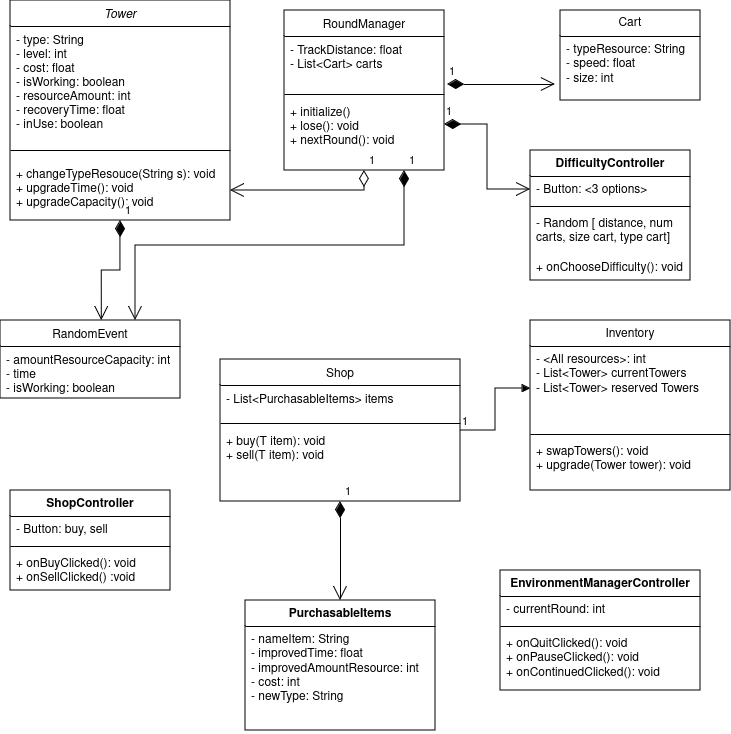

The diagram above was exported from draw.io. Its source (the exported page's mxGraphModel, read from the mxfile embedded in the PNG):
<mxGraphModel dx="1434" dy="793" grid="1" gridSize="10" guides="1" tooltips="1" connect="1" arrows="1" fold="1" page="1" pageScale="1" pageWidth="827" pageHeight="1169" math="0" shadow="0">
  <root>
    <mxCell id="WIyWlLk6GJQsqaUBKTNV-0" />
    <mxCell id="WIyWlLk6GJQsqaUBKTNV-1" parent="WIyWlLk6GJQsqaUBKTNV-0" />
    <mxCell id="zkfFHV4jXpPFQw0GAbJ--0" value="Tower" style="swimlane;fontStyle=2;align=center;verticalAlign=top;childLayout=stackLayout;horizontal=1;startSize=26;horizontalStack=0;resizeParent=1;resizeLast=0;collapsible=1;marginBottom=0;rounded=0;shadow=0;strokeWidth=1;" parent="WIyWlLk6GJQsqaUBKTNV-1" vertex="1">
      <mxGeometry x="60" y="110" width="220" height="220" as="geometry">
        <mxRectangle x="220" y="120" width="160" height="26" as="alternateBounds" />
      </mxGeometry>
    </mxCell>
    <mxCell id="zkfFHV4jXpPFQw0GAbJ--1" value="- type: String&#10;- level: int&#10;- cost: float&#10;- isWorking: boolean&#10;- resourceAmount: int&#10;- recoveryTime: float&#10;- inUse: boolean&#10;&#10;" style="text;align=left;verticalAlign=top;spacingLeft=4;spacingRight=4;overflow=hidden;rotatable=0;points=[[0,0.5],[1,0.5]];portConstraint=eastwest;" parent="zkfFHV4jXpPFQw0GAbJ--0" vertex="1">
      <mxGeometry y="26" width="220" height="114" as="geometry" />
    </mxCell>
    <mxCell id="zkfFHV4jXpPFQw0GAbJ--4" value="" style="line;html=1;strokeWidth=1;align=left;verticalAlign=middle;spacingTop=-1;spacingLeft=3;spacingRight=3;rotatable=0;labelPosition=right;points=[];portConstraint=eastwest;" parent="zkfFHV4jXpPFQw0GAbJ--0" vertex="1">
      <mxGeometry y="140" width="220" height="20" as="geometry" />
    </mxCell>
    <mxCell id="zkfFHV4jXpPFQw0GAbJ--5" value="+ changeTypeResouce(String s): void&#10;+ upgradeTime(): void&#10;+ upgradeCapacity(): void&#10;" style="text;align=left;verticalAlign=top;spacingLeft=4;spacingRight=4;overflow=hidden;rotatable=0;points=[[0,0.5],[1,0.5]];portConstraint=eastwest;" parent="zkfFHV4jXpPFQw0GAbJ--0" vertex="1">
      <mxGeometry y="160" width="220" height="60" as="geometry" />
    </mxCell>
    <mxCell id="zkfFHV4jXpPFQw0GAbJ--6" value="Shop" style="swimlane;fontStyle=0;align=center;verticalAlign=top;childLayout=stackLayout;horizontal=1;startSize=26;horizontalStack=0;resizeParent=1;resizeLast=0;collapsible=1;marginBottom=0;rounded=0;shadow=0;strokeWidth=1;" parent="WIyWlLk6GJQsqaUBKTNV-1" vertex="1">
      <mxGeometry x="270" y="469" width="240" height="142" as="geometry">
        <mxRectangle x="130" y="380" width="160" height="26" as="alternateBounds" />
      </mxGeometry>
    </mxCell>
    <mxCell id="zkfFHV4jXpPFQw0GAbJ--8" value="- List&lt;PurchasableItems&gt; items&#10;&#10;" style="text;align=left;verticalAlign=top;spacingLeft=4;spacingRight=4;overflow=hidden;rotatable=0;points=[[0,0.5],[1,0.5]];portConstraint=eastwest;rounded=0;shadow=0;html=0;" parent="zkfFHV4jXpPFQw0GAbJ--6" vertex="1">
      <mxGeometry y="26" width="240" height="34" as="geometry" />
    </mxCell>
    <mxCell id="zkfFHV4jXpPFQw0GAbJ--9" value="" style="line;html=1;strokeWidth=1;align=left;verticalAlign=middle;spacingTop=-1;spacingLeft=3;spacingRight=3;rotatable=0;labelPosition=right;points=[];portConstraint=eastwest;" parent="zkfFHV4jXpPFQw0GAbJ--6" vertex="1">
      <mxGeometry y="60" width="240" height="8" as="geometry" />
    </mxCell>
    <mxCell id="zkfFHV4jXpPFQw0GAbJ--11" value="+ buy(T item): void&#10;+ sell(T item): void&#10;" style="text;align=left;verticalAlign=top;spacingLeft=4;spacingRight=4;overflow=hidden;rotatable=0;points=[[0,0.5],[1,0.5]];portConstraint=eastwest;" parent="zkfFHV4jXpPFQw0GAbJ--6" vertex="1">
      <mxGeometry y="68" width="240" height="44" as="geometry" />
    </mxCell>
    <mxCell id="zkfFHV4jXpPFQw0GAbJ--13" value="RandomEvent" style="swimlane;fontStyle=0;align=center;verticalAlign=top;childLayout=stackLayout;horizontal=1;startSize=26;horizontalStack=0;resizeParent=1;resizeLast=0;collapsible=1;marginBottom=0;rounded=0;shadow=0;strokeWidth=1;" parent="WIyWlLk6GJQsqaUBKTNV-1" vertex="1">
      <mxGeometry x="50" y="430" width="180" height="78" as="geometry">
        <mxRectangle x="340" y="380" width="170" height="26" as="alternateBounds" />
      </mxGeometry>
    </mxCell>
    <mxCell id="zkfFHV4jXpPFQw0GAbJ--14" value="- amountResourceCapacity: int&#10;- time&#10;- isWorking: boolean&#10;" style="text;align=left;verticalAlign=top;spacingLeft=4;spacingRight=4;overflow=hidden;rotatable=0;points=[[0,0.5],[1,0.5]];portConstraint=eastwest;" parent="zkfFHV4jXpPFQw0GAbJ--13" vertex="1">
      <mxGeometry y="26" width="180" height="44" as="geometry" />
    </mxCell>
    <mxCell id="zkfFHV4jXpPFQw0GAbJ--17" value="RoundManager" style="swimlane;fontStyle=0;align=center;verticalAlign=top;childLayout=stackLayout;horizontal=1;startSize=26;horizontalStack=0;resizeParent=1;resizeLast=0;collapsible=1;marginBottom=0;rounded=0;shadow=0;strokeWidth=1;" parent="WIyWlLk6GJQsqaUBKTNV-1" vertex="1">
      <mxGeometry x="334" y="120" width="160" height="160" as="geometry">
        <mxRectangle x="550" y="140" width="160" height="26" as="alternateBounds" />
      </mxGeometry>
    </mxCell>
    <mxCell id="zkfFHV4jXpPFQw0GAbJ--18" value="- TrackDistance: float&#10;- List&lt;Cart&gt; carts&#10;" style="text;align=left;verticalAlign=top;spacingLeft=4;spacingRight=4;overflow=hidden;rotatable=0;points=[[0,0.5],[1,0.5]];portConstraint=eastwest;" parent="zkfFHV4jXpPFQw0GAbJ--17" vertex="1">
      <mxGeometry y="26" width="160" height="54" as="geometry" />
    </mxCell>
    <mxCell id="zkfFHV4jXpPFQw0GAbJ--23" value="" style="line;html=1;strokeWidth=1;align=left;verticalAlign=middle;spacingTop=-1;spacingLeft=3;spacingRight=3;rotatable=0;labelPosition=right;points=[];portConstraint=eastwest;" parent="zkfFHV4jXpPFQw0GAbJ--17" vertex="1">
      <mxGeometry y="80" width="160" height="8" as="geometry" />
    </mxCell>
    <mxCell id="zkfFHV4jXpPFQw0GAbJ--24" value="+ initialize()&#10;+ lose(): void&#10;+ nextRound(): void&#10;" style="text;align=left;verticalAlign=top;spacingLeft=4;spacingRight=4;overflow=hidden;rotatable=0;points=[[0,0.5],[1,0.5]];portConstraint=eastwest;" parent="zkfFHV4jXpPFQw0GAbJ--17" vertex="1">
      <mxGeometry y="88" width="160" height="52" as="geometry" />
    </mxCell>
    <mxCell id="IwoF1gLPciheHq3aRHgf-3" value="1" style="endArrow=open;html=1;endSize=12;startArrow=diamondThin;startSize=14;startFill=0;edgeStyle=orthogonalEdgeStyle;align=left;verticalAlign=bottom;rounded=0;exitX=0.5;exitY=1;exitDx=0;exitDy=0;" parent="WIyWlLk6GJQsqaUBKTNV-1" source="zkfFHV4jXpPFQw0GAbJ--17" target="zkfFHV4jXpPFQw0GAbJ--5" edge="1">
      <mxGeometry x="-1" y="3" relative="1" as="geometry">
        <mxPoint x="330" y="360" as="sourcePoint" />
        <mxPoint x="490" y="360" as="targetPoint" />
      </mxGeometry>
    </mxCell>
    <mxCell id="IwoF1gLPciheHq3aRHgf-8" value="1" style="endArrow=open;html=1;endSize=12;startArrow=diamondThin;startSize=14;startFill=1;edgeStyle=orthogonalEdgeStyle;align=left;verticalAlign=bottom;rounded=0;entryX=0.563;entryY=0;entryDx=0;entryDy=0;exitX=0.5;exitY=1;exitDx=0;exitDy=0;entryPerimeter=0;" parent="WIyWlLk6GJQsqaUBKTNV-1" source="zkfFHV4jXpPFQw0GAbJ--0" target="zkfFHV4jXpPFQw0GAbJ--13" edge="1">
      <mxGeometry x="-1" y="3" relative="1" as="geometry">
        <mxPoint x="220" y="348" as="sourcePoint" />
        <mxPoint x="170" y="430" as="targetPoint" />
      </mxGeometry>
    </mxCell>
    <mxCell id="IwoF1gLPciheHq3aRHgf-9" value="1" style="endArrow=open;html=1;endSize=12;startArrow=diamondThin;startSize=14;startFill=1;edgeStyle=orthogonalEdgeStyle;align=left;verticalAlign=bottom;rounded=0;entryX=0;entryY=0.5;entryDx=0;entryDy=0;exitX=1;exitY=0.5;exitDx=0;exitDy=0;" parent="WIyWlLk6GJQsqaUBKTNV-1" source="zkfFHV4jXpPFQw0GAbJ--24" target="IwoF1gLPciheHq3aRHgf-28" edge="1">
      <mxGeometry x="-1" y="3" relative="1" as="geometry">
        <mxPoint x="330" y="360" as="sourcePoint" />
        <mxPoint x="550" y="330" as="targetPoint" />
      </mxGeometry>
    </mxCell>
    <mxCell id="IwoF1gLPciheHq3aRHgf-14" value="Inventory" style="swimlane;fontStyle=0;align=center;verticalAlign=top;childLayout=stackLayout;horizontal=1;startSize=26;horizontalStack=0;resizeParent=1;resizeParentMax=0;resizeLast=0;collapsible=1;marginBottom=0;whiteSpace=wrap;html=1;" parent="WIyWlLk6GJQsqaUBKTNV-1" vertex="1">
      <mxGeometry x="580" y="430" width="200" height="170" as="geometry" />
    </mxCell>
    <mxCell id="IwoF1gLPciheHq3aRHgf-15" value="&lt;div&gt;- &amp;lt;All resources&amp;gt;: int&lt;/div&gt;&lt;div&gt;- List&amp;lt;Tower&amp;gt; currentTowers&lt;/div&gt;&lt;div&gt;- List&amp;lt;Tower&amp;gt; reserved Towers&lt;br&gt;&lt;/div&gt;" style="text;strokeColor=none;fillColor=none;align=left;verticalAlign=top;spacingLeft=4;spacingRight=4;overflow=hidden;rotatable=0;points=[[0,0.5],[1,0.5]];portConstraint=eastwest;whiteSpace=wrap;html=1;" parent="IwoF1gLPciheHq3aRHgf-14" vertex="1">
      <mxGeometry y="26" width="200" height="84" as="geometry" />
    </mxCell>
    <mxCell id="IwoF1gLPciheHq3aRHgf-16" value="" style="line;strokeWidth=1;fillColor=none;align=left;verticalAlign=middle;spacingTop=-1;spacingLeft=3;spacingRight=3;rotatable=0;labelPosition=right;points=[];portConstraint=eastwest;strokeColor=inherit;" parent="IwoF1gLPciheHq3aRHgf-14" vertex="1">
      <mxGeometry y="110" width="200" height="8" as="geometry" />
    </mxCell>
    <mxCell id="IwoF1gLPciheHq3aRHgf-17" value="&lt;div&gt;+ swapTowers(): void&lt;/div&gt;&lt;div&gt;+ upgrade(Tower tower): void&lt;br&gt;&lt;/div&gt;" style="text;strokeColor=none;fillColor=none;align=left;verticalAlign=top;spacingLeft=4;spacingRight=4;overflow=hidden;rotatable=0;points=[[0,0.5],[1,0.5]];portConstraint=eastwest;whiteSpace=wrap;html=1;" parent="IwoF1gLPciheHq3aRHgf-14" vertex="1">
      <mxGeometry y="118" width="200" height="52" as="geometry" />
    </mxCell>
    <mxCell id="IwoF1gLPciheHq3aRHgf-18" value="" style="endArrow=block;endFill=1;html=1;edgeStyle=orthogonalEdgeStyle;align=left;verticalAlign=top;rounded=0;exitX=1;exitY=0.5;exitDx=0;exitDy=0;" parent="WIyWlLk6GJQsqaUBKTNV-1" source="zkfFHV4jXpPFQw0GAbJ--6" target="IwoF1gLPciheHq3aRHgf-15" edge="1">
      <mxGeometry x="-1" relative="1" as="geometry">
        <mxPoint x="470" y="640" as="sourcePoint" />
        <mxPoint x="630" y="640" as="targetPoint" />
      </mxGeometry>
    </mxCell>
    <mxCell id="IwoF1gLPciheHq3aRHgf-19" value="1" style="edgeLabel;resizable=0;html=1;align=left;verticalAlign=bottom;" parent="IwoF1gLPciheHq3aRHgf-18" connectable="0" vertex="1">
      <mxGeometry x="-1" relative="1" as="geometry" />
    </mxCell>
    <mxCell id="IwoF1gLPciheHq3aRHgf-24" value="1" style="endArrow=open;html=1;endSize=12;startArrow=diamondThin;startSize=14;startFill=1;edgeStyle=orthogonalEdgeStyle;align=left;verticalAlign=bottom;rounded=0;entryX=0.75;entryY=0;entryDx=0;entryDy=0;exitX=0.75;exitY=1;exitDx=0;exitDy=0;" parent="WIyWlLk6GJQsqaUBKTNV-1" source="zkfFHV4jXpPFQw0GAbJ--17" target="zkfFHV4jXpPFQw0GAbJ--13" edge="1">
      <mxGeometry x="-1" y="3" relative="1" as="geometry">
        <mxPoint x="350" y="340" as="sourcePoint" />
        <mxPoint x="350" y="420" as="targetPoint" />
      </mxGeometry>
    </mxCell>
    <mxCell id="IwoF1gLPciheHq3aRHgf-27" value="DifficultyController" style="swimlane;fontStyle=1;align=center;verticalAlign=top;childLayout=stackLayout;horizontal=1;startSize=26;horizontalStack=0;resizeParent=1;resizeParentMax=0;resizeLast=0;collapsible=1;marginBottom=0;whiteSpace=wrap;html=1;" parent="WIyWlLk6GJQsqaUBKTNV-1" vertex="1">
      <mxGeometry x="580" y="260" width="160" height="130" as="geometry" />
    </mxCell>
    <mxCell id="IwoF1gLPciheHq3aRHgf-28" value="- Button: &amp;lt;3 options&amp;gt;" style="text;strokeColor=none;fillColor=none;align=left;verticalAlign=top;spacingLeft=4;spacingRight=4;overflow=hidden;rotatable=0;points=[[0,0.5],[1,0.5]];portConstraint=eastwest;whiteSpace=wrap;html=1;" parent="IwoF1gLPciheHq3aRHgf-27" vertex="1">
      <mxGeometry y="26" width="160" height="26" as="geometry" />
    </mxCell>
    <mxCell id="IwoF1gLPciheHq3aRHgf-29" value="" style="line;strokeWidth=1;fillColor=none;align=left;verticalAlign=middle;spacingTop=-1;spacingLeft=3;spacingRight=3;rotatable=0;labelPosition=right;points=[];portConstraint=eastwest;strokeColor=inherit;" parent="IwoF1gLPciheHq3aRHgf-27" vertex="1">
      <mxGeometry y="52" width="160" height="8" as="geometry" />
    </mxCell>
    <mxCell id="IwoF1gLPciheHq3aRHgf-5" value="- Random [ distance, num carts, size cart, type cart]" style="text;strokeColor=none;fillColor=none;align=left;verticalAlign=top;spacingLeft=4;spacingRight=4;overflow=hidden;rotatable=0;points=[[0,0.5],[1,0.5]];portConstraint=eastwest;whiteSpace=wrap;html=1;" parent="IwoF1gLPciheHq3aRHgf-27" vertex="1">
      <mxGeometry y="60" width="160" height="44" as="geometry" />
    </mxCell>
    <mxCell id="IwoF1gLPciheHq3aRHgf-30" value="+ onChooseDifficulty(): void" style="text;strokeColor=none;fillColor=none;align=left;verticalAlign=top;spacingLeft=4;spacingRight=4;overflow=hidden;rotatable=0;points=[[0,0.5],[1,0.5]];portConstraint=eastwest;whiteSpace=wrap;html=1;" parent="IwoF1gLPciheHq3aRHgf-27" vertex="1">
      <mxGeometry y="104" width="160" height="26" as="geometry" />
    </mxCell>
    <mxCell id="IwoF1gLPciheHq3aRHgf-31" value="EnvironmentManagerController" style="swimlane;fontStyle=1;align=center;verticalAlign=top;childLayout=stackLayout;horizontal=1;startSize=26;horizontalStack=0;resizeParent=1;resizeParentMax=0;resizeLast=0;collapsible=1;marginBottom=0;whiteSpace=wrap;html=1;" parent="WIyWlLk6GJQsqaUBKTNV-1" vertex="1">
      <mxGeometry x="550" y="680" width="200" height="120" as="geometry" />
    </mxCell>
    <mxCell id="IwoF1gLPciheHq3aRHgf-32" value="- currentRound: int" style="text;strokeColor=none;fillColor=none;align=left;verticalAlign=top;spacingLeft=4;spacingRight=4;overflow=hidden;rotatable=0;points=[[0,0.5],[1,0.5]];portConstraint=eastwest;whiteSpace=wrap;html=1;" parent="IwoF1gLPciheHq3aRHgf-31" vertex="1">
      <mxGeometry y="26" width="200" height="26" as="geometry" />
    </mxCell>
    <mxCell id="IwoF1gLPciheHq3aRHgf-33" value="" style="line;strokeWidth=1;fillColor=none;align=left;verticalAlign=middle;spacingTop=-1;spacingLeft=3;spacingRight=3;rotatable=0;labelPosition=right;points=[];portConstraint=eastwest;strokeColor=inherit;" parent="IwoF1gLPciheHq3aRHgf-31" vertex="1">
      <mxGeometry y="52" width="200" height="8" as="geometry" />
    </mxCell>
    <mxCell id="IwoF1gLPciheHq3aRHgf-34" value="&lt;div&gt;+ onQuitClicked(): void&lt;br&gt;&lt;/div&gt;&lt;div&gt;+ onPauseClicked(): void&lt;/div&gt;&lt;div&gt;+ onContinuedClicked(): void&lt;br&gt;&lt;/div&gt;" style="text;strokeColor=none;fillColor=none;align=left;verticalAlign=top;spacingLeft=4;spacingRight=4;overflow=hidden;rotatable=0;points=[[0,0.5],[1,0.5]];portConstraint=eastwest;whiteSpace=wrap;html=1;" parent="IwoF1gLPciheHq3aRHgf-31" vertex="1">
      <mxGeometry y="60" width="200" height="60" as="geometry" />
    </mxCell>
    <mxCell id="IwoF1gLPciheHq3aRHgf-35" value="ShopController" style="swimlane;fontStyle=1;align=center;verticalAlign=top;childLayout=stackLayout;horizontal=1;startSize=26;horizontalStack=0;resizeParent=1;resizeParentMax=0;resizeLast=0;collapsible=1;marginBottom=0;whiteSpace=wrap;html=1;" parent="WIyWlLk6GJQsqaUBKTNV-1" vertex="1">
      <mxGeometry x="60" y="600" width="160" height="100" as="geometry" />
    </mxCell>
    <mxCell id="IwoF1gLPciheHq3aRHgf-36" value="- Button: buy, sell" style="text;strokeColor=none;fillColor=none;align=left;verticalAlign=top;spacingLeft=4;spacingRight=4;overflow=hidden;rotatable=0;points=[[0,0.5],[1,0.5]];portConstraint=eastwest;whiteSpace=wrap;html=1;" parent="IwoF1gLPciheHq3aRHgf-35" vertex="1">
      <mxGeometry y="26" width="160" height="26" as="geometry" />
    </mxCell>
    <mxCell id="IwoF1gLPciheHq3aRHgf-37" value="" style="line;strokeWidth=1;fillColor=none;align=left;verticalAlign=middle;spacingTop=-1;spacingLeft=3;spacingRight=3;rotatable=0;labelPosition=right;points=[];portConstraint=eastwest;strokeColor=inherit;" parent="IwoF1gLPciheHq3aRHgf-35" vertex="1">
      <mxGeometry y="52" width="160" height="8" as="geometry" />
    </mxCell>
    <mxCell id="IwoF1gLPciheHq3aRHgf-38" value="&lt;div&gt;+ onBuyClicked(): void&lt;/div&gt;&lt;div&gt;+ onSellClicked() :void&lt;br&gt;&lt;/div&gt;" style="text;strokeColor=none;fillColor=none;align=left;verticalAlign=top;spacingLeft=4;spacingRight=4;overflow=hidden;rotatable=0;points=[[0,0.5],[1,0.5]];portConstraint=eastwest;whiteSpace=wrap;html=1;" parent="IwoF1gLPciheHq3aRHgf-35" vertex="1">
      <mxGeometry y="60" width="160" height="40" as="geometry" />
    </mxCell>
    <mxCell id="IwoF1gLPciheHq3aRHgf-39" value="Cart" style="swimlane;fontStyle=0;childLayout=stackLayout;horizontal=1;startSize=26;fillColor=none;horizontalStack=0;resizeParent=1;resizeParentMax=0;resizeLast=0;collapsible=1;marginBottom=0;whiteSpace=wrap;html=1;" parent="WIyWlLk6GJQsqaUBKTNV-1" vertex="1">
      <mxGeometry x="610" y="120" width="140" height="90" as="geometry" />
    </mxCell>
    <mxCell id="IwoF1gLPciheHq3aRHgf-40" value="&lt;div&gt;- typeResource: String&lt;/div&gt;&lt;div&gt;- speed: float&lt;/div&gt;&lt;div&gt;- size: int&lt;br&gt;&lt;/div&gt;" style="text;strokeColor=none;fillColor=none;align=left;verticalAlign=top;spacingLeft=4;spacingRight=4;overflow=hidden;rotatable=0;points=[[0,0.5],[1,0.5]];portConstraint=eastwest;whiteSpace=wrap;html=1;" parent="IwoF1gLPciheHq3aRHgf-39" vertex="1">
      <mxGeometry y="26" width="140" height="64" as="geometry" />
    </mxCell>
    <mxCell id="IwoF1gLPciheHq3aRHgf-43" value="1" style="endArrow=open;html=1;endSize=12;startArrow=diamondThin;startSize=14;startFill=1;edgeStyle=orthogonalEdgeStyle;align=left;verticalAlign=bottom;rounded=0;entryX=-0.036;entryY=0.75;entryDx=0;entryDy=0;exitX=1.019;exitY=0.889;exitDx=0;exitDy=0;exitPerimeter=0;entryPerimeter=0;" parent="WIyWlLk6GJQsqaUBKTNV-1" source="zkfFHV4jXpPFQw0GAbJ--18" target="IwoF1gLPciheHq3aRHgf-40" edge="1">
      <mxGeometry x="-1" y="3" relative="1" as="geometry">
        <mxPoint x="504" y="239" as="sourcePoint" />
        <mxPoint x="560" y="340" as="targetPoint" />
      </mxGeometry>
    </mxCell>
    <mxCell id="kbSHplTNCcEgh_bA2jcN-0" value="PurchasableItems" style="swimlane;fontStyle=1;align=center;verticalAlign=top;childLayout=stackLayout;horizontal=1;startSize=26;horizontalStack=0;resizeParent=1;resizeParentMax=0;resizeLast=0;collapsible=1;marginBottom=0;whiteSpace=wrap;html=1;" parent="WIyWlLk6GJQsqaUBKTNV-1" vertex="1">
      <mxGeometry x="295" y="710" width="190" height="130" as="geometry" />
    </mxCell>
    <mxCell id="kbSHplTNCcEgh_bA2jcN-1" value="&lt;div&gt;- nameItem: String&lt;/div&gt;&lt;div&gt;- improvedTime: float&lt;/div&gt;&lt;div&gt;- improvedAmountResource: int&lt;br&gt;&lt;/div&gt;&lt;div&gt;- cost: int&lt;/div&gt;&lt;div&gt;- newType: String&lt;/div&gt;" style="text;strokeColor=none;fillColor=none;align=left;verticalAlign=top;spacingLeft=4;spacingRight=4;overflow=hidden;rotatable=0;points=[[0,0.5],[1,0.5]];portConstraint=eastwest;whiteSpace=wrap;html=1;" parent="kbSHplTNCcEgh_bA2jcN-0" vertex="1">
      <mxGeometry y="26" width="190" height="104" as="geometry" />
    </mxCell>
    <mxCell id="kbSHplTNCcEgh_bA2jcN-5" value="1" style="endArrow=open;html=1;endSize=12;startArrow=diamondThin;startSize=14;startFill=1;edgeStyle=orthogonalEdgeStyle;align=left;verticalAlign=bottom;rounded=0;entryX=0.5;entryY=0;entryDx=0;entryDy=0;exitX=0.5;exitY=1;exitDx=0;exitDy=0;" parent="WIyWlLk6GJQsqaUBKTNV-1" source="zkfFHV4jXpPFQw0GAbJ--6" target="kbSHplTNCcEgh_bA2jcN-0" edge="1">
      <mxGeometry x="-1" y="3" relative="1" as="geometry">
        <mxPoint x="400" y="628" as="sourcePoint" />
        <mxPoint x="400" y="728" as="targetPoint" />
      </mxGeometry>
    </mxCell>
  </root>
</mxGraphModel>